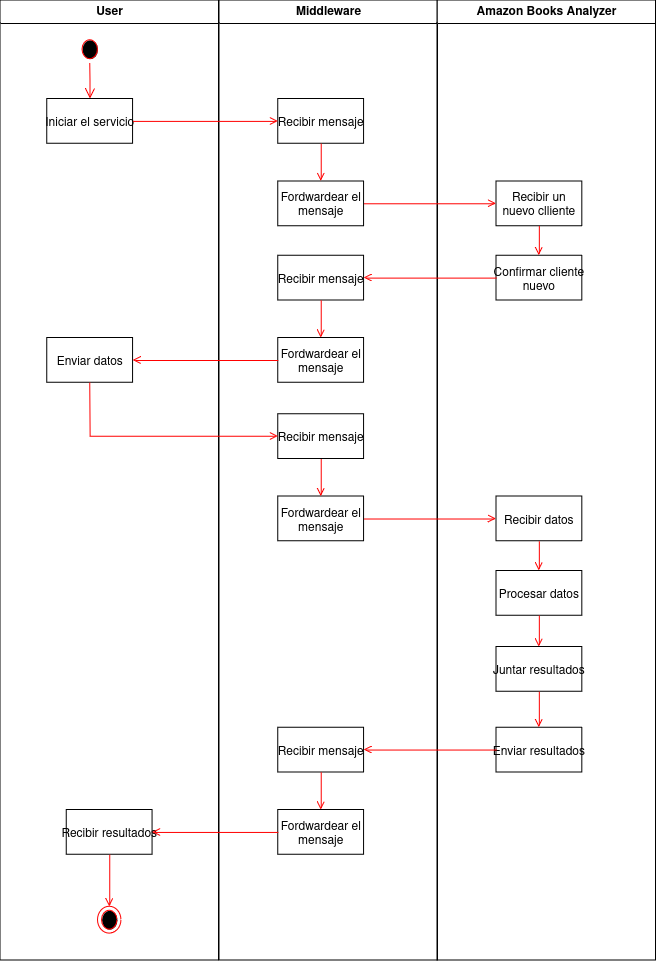

The diagram above was exported from draw.io. Its source (the exported page's mxGraphModel, read from the mxfile embedded in the PNG):
<mxGraphModel dx="3160" dy="1752" grid="1" gridSize="10" guides="1" tooltips="1" connect="1" arrows="1" fold="1" page="1" pageScale="1" pageWidth="1169" pageHeight="826" background="none" math="0" shadow="0">
  <root>
    <mxCell id="0" />
    <mxCell id="1" parent="0" />
    <mxCell id="3S5SJeYyzwcslGUkvXN7-70" value="" style="group" vertex="1" connectable="0" parent="1">
      <mxGeometry x="30" width="655.5" height="960" as="geometry" />
    </mxCell>
    <mxCell id="2" value="User" style="swimlane;whiteSpace=wrap" parent="3S5SJeYyzwcslGUkvXN7-70" vertex="1">
      <mxGeometry width="218.5" height="960" as="geometry" />
    </mxCell>
    <mxCell id="5" value="" style="ellipse;shape=startState;fillColor=#000000;strokeColor=#ff0000;" parent="2" vertex="1">
      <mxGeometry x="78.03571428571429" y="35.820895522388064" width="23.410714285714285" height="26.865671641791046" as="geometry" />
    </mxCell>
    <mxCell id="6" value="" style="edgeStyle=elbowEdgeStyle;elbow=horizontal;verticalAlign=bottom;endArrow=open;endSize=8;strokeColor=#FF0000;endFill=1;rounded=0" parent="2" source="5" target="7" edge="1">
      <mxGeometry x="78.03571428571429" y="35.820895522388064" as="geometry">
        <mxPoint x="89.74107142857143" y="98.50746268656717" as="targetPoint" />
      </mxGeometry>
    </mxCell>
    <mxCell id="7" value="Iniciar el servicio" style="" parent="2" vertex="1">
      <mxGeometry x="46.82142857142857" y="98.50746268656717" width="85.83928571428571" height="44.776119402985074" as="geometry" />
    </mxCell>
    <mxCell id="10" value="Enviar datos" style="" parent="2" vertex="1">
      <mxGeometry x="46.82142857142857" y="337.6119402985075" width="85.83928571428571" height="44.776119402985074" as="geometry" />
    </mxCell>
    <mxCell id="3S5SJeYyzwcslGUkvXN7-67" value="Recibir resultados" style="" vertex="1" parent="2">
      <mxGeometry x="66.33035714285714" y="809.5522388059702" width="85.83928571428571" height="44.776119402985074" as="geometry" />
    </mxCell>
    <mxCell id="38" value="" style="ellipse;shape=endState;fillColor=#000000;strokeColor=#ff0000" parent="2" vertex="1">
      <mxGeometry x="97.54464285714286" y="906.2686567164179" width="23.410714285714285" height="26.865671641791046" as="geometry" />
    </mxCell>
    <mxCell id="3S5SJeYyzwcslGUkvXN7-69" value="" style="endArrow=open;strokeColor=#FF0000;endFill=1;rounded=0;entryX=0.5;entryY=0;entryDx=0;entryDy=0;" edge="1" parent="2" source="3S5SJeYyzwcslGUkvXN7-67" target="38">
      <mxGeometry relative="1" as="geometry">
        <mxPoint x="286.00089285714284" y="840.8955223880597" as="sourcePoint" />
        <mxPoint x="160.36339285714286" y="840.8955223880597" as="targetPoint" />
      </mxGeometry>
    </mxCell>
    <mxCell id="3" value="Middleware" style="swimlane;whiteSpace=wrap" parent="3S5SJeYyzwcslGUkvXN7-70" vertex="1">
      <mxGeometry x="218.89017857142858" width="218.5" height="960" as="geometry" />
    </mxCell>
    <mxCell id="18" value="Recibir mensaje" style="" parent="3" vertex="1">
      <mxGeometry x="58.916964285714286" y="98.50746268656717" width="85.83928571428571" height="44.776119402985074" as="geometry" />
    </mxCell>
    <mxCell id="3S5SJeYyzwcslGUkvXN7-41" value="Fordwardear el &#10;mensaje" style="" vertex="1" parent="3">
      <mxGeometry x="58.916964285714286" y="180.8955223880597" width="85.83928571428571" height="44.776119402985074" as="geometry" />
    </mxCell>
    <mxCell id="3S5SJeYyzwcslGUkvXN7-42" value="" style="endArrow=open;strokeColor=#FF0000;endFill=1;rounded=0;exitX=0.5;exitY=1;exitDx=0;exitDy=0;" edge="1" parent="3" source="18" target="3S5SJeYyzwcslGUkvXN7-41">
      <mxGeometry relative="1" as="geometry">
        <mxPoint x="-121.34553571428572" y="152.23880597014926" as="sourcePoint" />
        <mxPoint x="-121.34553571428572" y="205.97014925373136" as="targetPoint" />
      </mxGeometry>
    </mxCell>
    <mxCell id="3S5SJeYyzwcslGUkvXN7-45" value="Recibir mensaje" style="" vertex="1" parent="3">
      <mxGeometry x="58.916964285714286" y="255.22388059701493" width="85.83928571428571" height="44.776119402985074" as="geometry" />
    </mxCell>
    <mxCell id="3S5SJeYyzwcslGUkvXN7-46" value="Fordwardear el &#10;mensaje" style="" vertex="1" parent="3">
      <mxGeometry x="58.916964285714286" y="337.6119402985075" width="85.83928571428571" height="44.776119402985074" as="geometry" />
    </mxCell>
    <mxCell id="3S5SJeYyzwcslGUkvXN7-47" value="" style="endArrow=open;strokeColor=#FF0000;endFill=1;rounded=0;exitX=0.5;exitY=1;exitDx=0;exitDy=0;" edge="1" parent="3" source="3S5SJeYyzwcslGUkvXN7-45" target="3S5SJeYyzwcslGUkvXN7-46">
      <mxGeometry relative="1" as="geometry">
        <mxPoint x="-121.34553571428572" y="308.95522388059703" as="sourcePoint" />
        <mxPoint x="-121.34553571428572" y="362.6865671641791" as="targetPoint" />
      </mxGeometry>
    </mxCell>
    <mxCell id="3S5SJeYyzwcslGUkvXN7-50" value="Recibir mensaje" style="" vertex="1" parent="3">
      <mxGeometry x="58.916964285714286" y="413.7313432835821" width="85.83928571428571" height="44.776119402985074" as="geometry" />
    </mxCell>
    <mxCell id="3S5SJeYyzwcslGUkvXN7-51" value="Fordwardear el &#10;mensaje" style="" vertex="1" parent="3">
      <mxGeometry x="58.916964285714286" y="496.11940298507466" width="85.83928571428571" height="44.776119402985074" as="geometry" />
    </mxCell>
    <mxCell id="3S5SJeYyzwcslGUkvXN7-52" value="" style="endArrow=open;strokeColor=#FF0000;endFill=1;rounded=0;exitX=0.5;exitY=1;exitDx=0;exitDy=0;" edge="1" parent="3" source="3S5SJeYyzwcslGUkvXN7-50" target="3S5SJeYyzwcslGUkvXN7-51">
      <mxGeometry relative="1" as="geometry">
        <mxPoint x="-121.34553571428572" y="467.4626865671642" as="sourcePoint" />
        <mxPoint x="-121.34553571428572" y="521.1940298507462" as="targetPoint" />
      </mxGeometry>
    </mxCell>
    <mxCell id="3S5SJeYyzwcslGUkvXN7-63" value="Recibir mensaje" style="" vertex="1" parent="3">
      <mxGeometry x="58.916964285714286" y="727.1641791044776" width="85.83928571428571" height="44.776119402985074" as="geometry" />
    </mxCell>
    <mxCell id="3S5SJeYyzwcslGUkvXN7-64" value="Fordwardear el &#10;mensaje" style="" vertex="1" parent="3">
      <mxGeometry x="58.916964285714286" y="809.5522388059702" width="85.83928571428571" height="44.776119402985074" as="geometry" />
    </mxCell>
    <mxCell id="3S5SJeYyzwcslGUkvXN7-65" value="" style="endArrow=open;strokeColor=#FF0000;endFill=1;rounded=0;exitX=0.5;exitY=1;exitDx=0;exitDy=0;" edge="1" parent="3" source="3S5SJeYyzwcslGUkvXN7-63" target="3S5SJeYyzwcslGUkvXN7-64">
      <mxGeometry relative="1" as="geometry">
        <mxPoint x="-121.34553571428572" y="780.8955223880597" as="sourcePoint" />
        <mxPoint x="-121.34553571428572" y="834.6268656716418" as="targetPoint" />
      </mxGeometry>
    </mxCell>
    <mxCell id="4" value="Amazon Books Analyzer" style="swimlane;whiteSpace=wrap" parent="3S5SJeYyzwcslGUkvXN7-70" vertex="1">
      <mxGeometry x="437" width="218.5" height="960" as="geometry" />
    </mxCell>
    <mxCell id="33" value="Recibir un &#10;nuevo clliente" style="" parent="4" vertex="1">
      <mxGeometry x="58.916964285714286" y="180.8955223880597" width="85.83928571428571" height="44.776119402985074" as="geometry" />
    </mxCell>
    <mxCell id="3S5SJeYyzwcslGUkvXN7-43" value="Confirmar cliente&#10;nuevo" style="" vertex="1" parent="4">
      <mxGeometry x="58.916964285714286" y="255.22388059701493" width="85.83928571428571" height="44.776119402985074" as="geometry" />
    </mxCell>
    <mxCell id="3S5SJeYyzwcslGUkvXN7-44" value="" style="endArrow=open;strokeColor=#FF0000;endFill=1;rounded=0;exitX=0.5;exitY=1;exitDx=0;exitDy=0;entryX=0.5;entryY=0;entryDx=0;entryDy=0;" edge="1" parent="4" source="33" target="3S5SJeYyzwcslGUkvXN7-43">
      <mxGeometry relative="1" as="geometry">
        <mxPoint x="-108.07946428571428" y="152.23880597014926" as="sourcePoint" />
        <mxPoint x="-108.07946428571428" y="189.85074626865674" as="targetPoint" />
      </mxGeometry>
    </mxCell>
    <mxCell id="3S5SJeYyzwcslGUkvXN7-55" value="Recibir datos" style="" vertex="1" parent="4">
      <mxGeometry x="58.916964285714286" y="496.11940298507466" width="85.83928571428571" height="44.776119402985074" as="geometry" />
    </mxCell>
    <mxCell id="3S5SJeYyzwcslGUkvXN7-56" value="Procesar datos" style="" vertex="1" parent="4">
      <mxGeometry x="58.916964285714286" y="570.4477611940299" width="85.83928571428571" height="44.776119402985074" as="geometry" />
    </mxCell>
    <mxCell id="3S5SJeYyzwcslGUkvXN7-57" value="" style="endArrow=open;strokeColor=#FF0000;endFill=1;rounded=0;exitX=0.5;exitY=1;exitDx=0;exitDy=0;entryX=0.5;entryY=0;entryDx=0;entryDy=0;" edge="1" parent="4" source="3S5SJeYyzwcslGUkvXN7-55" target="3S5SJeYyzwcslGUkvXN7-56">
      <mxGeometry relative="1" as="geometry">
        <mxPoint x="-108.07946428571428" y="467.4626865671642" as="sourcePoint" />
        <mxPoint x="-108.07946428571428" y="505.07462686567163" as="targetPoint" />
      </mxGeometry>
    </mxCell>
    <mxCell id="3S5SJeYyzwcslGUkvXN7-59" value="Juntar resultados" style="" vertex="1" parent="4">
      <mxGeometry x="58.916964285714286" y="646.5671641791045" width="85.83928571428571" height="44.776119402985074" as="geometry" />
    </mxCell>
    <mxCell id="3S5SJeYyzwcslGUkvXN7-60" value="" style="endArrow=open;strokeColor=#FF0000;endFill=1;rounded=0;exitX=0.5;exitY=1;exitDx=0;exitDy=0;entryX=0.5;entryY=0;entryDx=0;entryDy=0;" edge="1" parent="4" source="3S5SJeYyzwcslGUkvXN7-56" target="3S5SJeYyzwcslGUkvXN7-59">
      <mxGeometry relative="1" as="geometry">
        <mxPoint x="110.03035714285714" y="549.8507462686567" as="sourcePoint" />
        <mxPoint x="110.03035714285714" y="579.4029850746269" as="targetPoint" />
      </mxGeometry>
    </mxCell>
    <mxCell id="3S5SJeYyzwcslGUkvXN7-61" value="Enviar resultados" style="" vertex="1" parent="4">
      <mxGeometry x="58.916964285714286" y="727.1641791044776" width="85.83928571428571" height="44.776119402985074" as="geometry" />
    </mxCell>
    <mxCell id="3S5SJeYyzwcslGUkvXN7-62" value="" style="endArrow=open;strokeColor=#FF0000;endFill=1;rounded=0;exitX=0.5;exitY=1;exitDx=0;exitDy=0;entryX=0.5;entryY=0;entryDx=0;entryDy=0;" edge="1" parent="4" source="3S5SJeYyzwcslGUkvXN7-59" target="3S5SJeYyzwcslGUkvXN7-61">
      <mxGeometry relative="1" as="geometry">
        <mxPoint x="110.03035714285714" y="624.179104477612" as="sourcePoint" />
        <mxPoint x="110.03035714285714" y="655.5223880597015" as="targetPoint" />
      </mxGeometry>
    </mxCell>
    <mxCell id="20" value="" style="endArrow=open;strokeColor=#FF0000;endFill=1;rounded=0;exitX=1;exitY=0.5;exitDx=0;exitDy=0;" parent="3S5SJeYyzwcslGUkvXN7-70" source="7" target="18" edge="1">
      <mxGeometry relative="1" as="geometry" />
    </mxCell>
    <mxCell id="39" value="" style="endArrow=open;strokeColor=#FF0000;endFill=1;rounded=0;exitX=1;exitY=0.5;exitDx=0;exitDy=0;entryX=0;entryY=0.5;entryDx=0;entryDy=0;" parent="3S5SJeYyzwcslGUkvXN7-70" source="3S5SJeYyzwcslGUkvXN7-41" target="33" edge="1">
      <mxGeometry relative="1" as="geometry" />
    </mxCell>
    <mxCell id="11" value="" style="endArrow=open;strokeColor=#FF0000;endFill=1;rounded=0;exitX=0;exitY=0.5;exitDx=0;exitDy=0;entryX=1;entryY=0.5;entryDx=0;entryDy=0;" parent="3S5SJeYyzwcslGUkvXN7-70" source="3S5SJeYyzwcslGUkvXN7-43" edge="1">
      <mxGeometry relative="1" as="geometry">
        <mxPoint x="363.6464285714286" y="277.6119402985075" as="targetPoint" />
      </mxGeometry>
    </mxCell>
    <mxCell id="3S5SJeYyzwcslGUkvXN7-48" value="" style="endArrow=open;strokeColor=#FF0000;endFill=1;rounded=0;entryX=1;entryY=0.5;entryDx=0;entryDy=0;" edge="1" parent="3S5SJeYyzwcslGUkvXN7-70" source="3S5SJeYyzwcslGUkvXN7-46" target="10">
      <mxGeometry relative="1" as="geometry">
        <mxPoint x="503.7205357142857" y="286.5671641791045" as="sourcePoint" />
        <mxPoint x="371.45" y="286.5671641791045" as="targetPoint" />
      </mxGeometry>
    </mxCell>
    <mxCell id="3S5SJeYyzwcslGUkvXN7-54" value="" style="endArrow=open;strokeColor=#FF0000;endFill=1;rounded=0;entryX=0;entryY=0.5;entryDx=0;entryDy=0;exitX=0.5;exitY=1;exitDx=0;exitDy=0;" edge="1" parent="3S5SJeYyzwcslGUkvXN7-70" source="10" target="3S5SJeYyzwcslGUkvXN7-50">
      <mxGeometry relative="1" as="geometry">
        <mxPoint x="286.00089285714284" y="368.95522388059703" as="sourcePoint" />
        <mxPoint x="140.07410714285714" y="368.95522388059703" as="targetPoint" />
        <Array as="points">
          <mxPoint x="90.13125" y="436.11940298507466" />
        </Array>
      </mxGeometry>
    </mxCell>
    <mxCell id="3S5SJeYyzwcslGUkvXN7-58" value="" style="endArrow=open;strokeColor=#FF0000;endFill=1;rounded=0;exitX=1;exitY=0.5;exitDx=0;exitDy=0;" edge="1" parent="3S5SJeYyzwcslGUkvXN7-70" source="3S5SJeYyzwcslGUkvXN7-51" target="3S5SJeYyzwcslGUkvXN7-55">
      <mxGeometry relative="1" as="geometry">
        <mxPoint x="328.92053571428573" y="467.4626865671642" as="sourcePoint" />
        <mxPoint x="328.92053571428573" y="505.07462686567163" as="targetPoint" />
      </mxGeometry>
    </mxCell>
    <mxCell id="3S5SJeYyzwcslGUkvXN7-66" value="" style="endArrow=open;strokeColor=#FF0000;endFill=1;rounded=0;exitX=0;exitY=0.5;exitDx=0;exitDy=0;entryX=1;entryY=0.5;entryDx=0;entryDy=0;" edge="1" parent="3S5SJeYyzwcslGUkvXN7-70" source="3S5SJeYyzwcslGUkvXN7-61" target="3S5SJeYyzwcslGUkvXN7-63">
      <mxGeometry relative="1" as="geometry">
        <mxPoint x="547.0303571428572" y="700.2985074626866" as="sourcePoint" />
        <mxPoint x="547.0303571428572" y="736.1194029850747" as="targetPoint" />
      </mxGeometry>
    </mxCell>
    <mxCell id="3S5SJeYyzwcslGUkvXN7-68" value="" style="endArrow=open;strokeColor=#FF0000;endFill=1;rounded=0;exitX=0;exitY=0.5;exitDx=0;exitDy=0;entryX=1;entryY=0.5;entryDx=0;entryDy=0;" edge="1" parent="3S5SJeYyzwcslGUkvXN7-70" source="3S5SJeYyzwcslGUkvXN7-64" target="3S5SJeYyzwcslGUkvXN7-67">
      <mxGeometry relative="1" as="geometry">
        <mxPoint x="503.7205357142857" y="758.5074626865672" as="sourcePoint" />
        <mxPoint x="371.84017857142857" y="758.5074626865672" as="targetPoint" />
      </mxGeometry>
    </mxCell>
  </root>
</mxGraphModel>